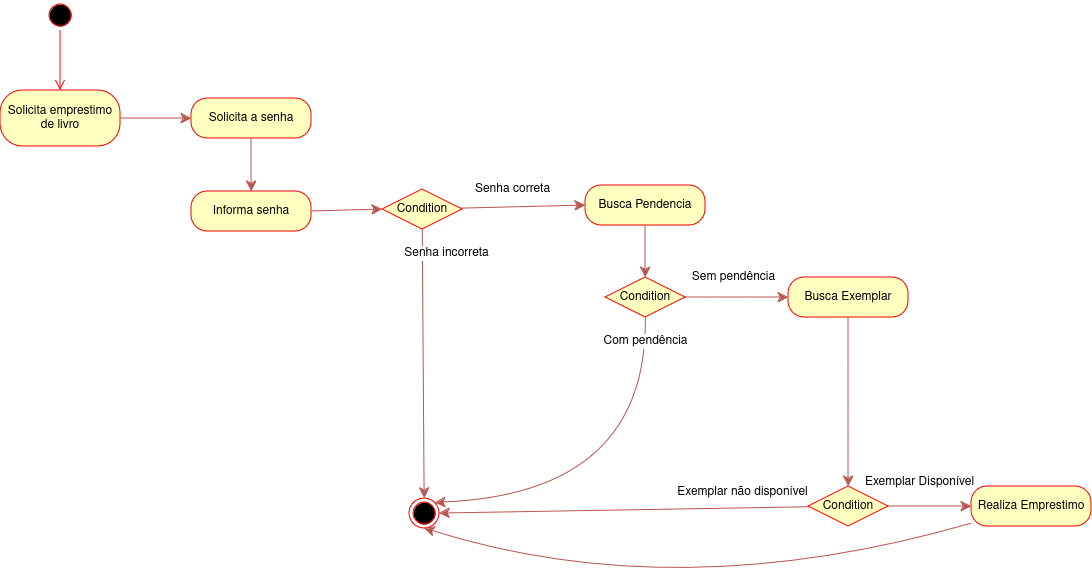

The diagram above was exported from draw.io. Its source (the exported page's mxGraphModel, read from the mxfile embedded in the PNG):
<mxGraphModel dx="1834" dy="790" grid="0" gridSize="10" guides="1" tooltips="1" connect="1" arrows="1" fold="1" page="0" pageScale="1" pageWidth="827" pageHeight="1169" math="0" shadow="0">
  <root>
    <mxCell id="0" />
    <mxCell id="1" parent="0" />
    <mxCell id="SqR9JMa1uNnxBjNf4AIw-37" style="edgeStyle=none;curved=1;rounded=0;orthogonalLoop=1;jettySize=auto;html=1;exitX=1;exitY=0.5;exitDx=0;exitDy=0;entryX=0;entryY=0.5;entryDx=0;entryDy=0;fontSize=12;startSize=8;endSize=8;fillColor=#f8cecc;strokeColor=#b85450;" parent="1" source="SqR9JMa1uNnxBjNf4AIw-8" target="SqR9JMa1uNnxBjNf4AIw-17" edge="1">
      <mxGeometry relative="1" as="geometry" />
    </mxCell>
    <mxCell id="SqR9JMa1uNnxBjNf4AIw-8" value="Informa senha" style="rounded=1;whiteSpace=wrap;html=1;arcSize=40;fontColor=#000000;fillColor=#ffffc0;strokeColor=#ff0000;" parent="1" vertex="1">
      <mxGeometry x="-111" y="381" width="120" height="40" as="geometry" />
    </mxCell>
    <mxCell id="SqR9JMa1uNnxBjNf4AIw-34" style="edgeStyle=none;curved=1;rounded=0;orthogonalLoop=1;jettySize=auto;html=1;exitX=1;exitY=0.5;exitDx=0;exitDy=0;entryX=0;entryY=0.5;entryDx=0;entryDy=0;fontSize=12;startSize=8;endSize=8;fillColor=#f8cecc;strokeColor=#b85450;" parent="1" source="SqR9JMa1uNnxBjNf4AIw-10" target="SqR9JMa1uNnxBjNf4AIw-14" edge="1">
      <mxGeometry relative="1" as="geometry" />
    </mxCell>
    <mxCell id="SqR9JMa1uNnxBjNf4AIw-10" value="Solicita emprestimo de livro" style="rounded=1;whiteSpace=wrap;html=1;arcSize=40;fontColor=#000000;fillColor=#ffffc0;strokeColor=#ff0000;" parent="1" vertex="1">
      <mxGeometry x="-302" y="280" width="120" height="56" as="geometry" />
    </mxCell>
    <mxCell id="SqR9JMa1uNnxBjNf4AIw-36" style="edgeStyle=none;curved=1;rounded=0;orthogonalLoop=1;jettySize=auto;html=1;exitX=0.5;exitY=1;exitDx=0;exitDy=0;entryX=0.5;entryY=0;entryDx=0;entryDy=0;fontSize=12;startSize=8;endSize=8;fillColor=#f8cecc;strokeColor=#b85450;" parent="1" source="SqR9JMa1uNnxBjNf4AIw-14" target="SqR9JMa1uNnxBjNf4AIw-8" edge="1">
      <mxGeometry relative="1" as="geometry" />
    </mxCell>
    <mxCell id="SqR9JMa1uNnxBjNf4AIw-14" value="Solicita a senha" style="rounded=1;whiteSpace=wrap;html=1;arcSize=40;fontColor=#000000;fillColor=#ffffc0;strokeColor=#ff0000;" parent="1" vertex="1">
      <mxGeometry x="-111" y="288" width="120" height="40" as="geometry" />
    </mxCell>
    <mxCell id="SqR9JMa1uNnxBjNf4AIw-46" value="Senha incorreta" style="edgeStyle=none;curved=1;rounded=0;orthogonalLoop=1;jettySize=auto;html=1;entryX=0.5;entryY=0;entryDx=0;entryDy=0;fontSize=12;startSize=8;endSize=8;fillColor=#f8cecc;strokeColor=#b85450;" parent="1" source="SqR9JMa1uNnxBjNf4AIw-17" target="SqR9JMa1uNnxBjNf4AIw-22" edge="1">
      <mxGeometry x="-0.8199" y="24" relative="1" as="geometry">
        <mxPoint as="offset" />
      </mxGeometry>
    </mxCell>
    <mxCell id="SqR9JMa1uNnxBjNf4AIw-47" value="Senha correta" style="edgeStyle=none;curved=1;rounded=0;orthogonalLoop=1;jettySize=auto;html=1;entryX=0;entryY=0.5;entryDx=0;entryDy=0;fontSize=12;startSize=8;endSize=8;fillColor=#f8cecc;strokeColor=#b85450;" parent="1" source="SqR9JMa1uNnxBjNf4AIw-17" target="SqR9JMa1uNnxBjNf4AIw-23" edge="1">
      <mxGeometry x="-0.1622" y="18" relative="1" as="geometry">
        <mxPoint as="offset" />
      </mxGeometry>
    </mxCell>
    <mxCell id="SqR9JMa1uNnxBjNf4AIw-17" value="Condition" style="rhombus;whiteSpace=wrap;html=1;fontColor=#000000;fillColor=#ffffc0;strokeColor=#ff0000;" parent="1" vertex="1">
      <mxGeometry x="80" y="379" width="80" height="40" as="geometry" />
    </mxCell>
    <mxCell id="SqR9JMa1uNnxBjNf4AIw-22" value="" style="ellipse;html=1;shape=endState;fillColor=#000000;strokeColor=#ff0000;" parent="1" vertex="1">
      <mxGeometry x="107" y="688" width="30" height="30" as="geometry" />
    </mxCell>
    <mxCell id="SqR9JMa1uNnxBjNf4AIw-48" style="edgeStyle=none;curved=1;rounded=0;orthogonalLoop=1;jettySize=auto;html=1;entryX=0.5;entryY=0;entryDx=0;entryDy=0;fontSize=12;startSize=8;endSize=8;fillColor=#f8cecc;strokeColor=#b85450;" parent="1" source="SqR9JMa1uNnxBjNf4AIw-23" target="SqR9JMa1uNnxBjNf4AIw-25" edge="1">
      <mxGeometry relative="1" as="geometry" />
    </mxCell>
    <mxCell id="SqR9JMa1uNnxBjNf4AIw-23" value="Busca Pendencia" style="rounded=1;whiteSpace=wrap;html=1;arcSize=40;fontColor=#000000;fillColor=#ffffc0;strokeColor=#ff0000;" parent="1" vertex="1">
      <mxGeometry x="283" y="375" width="120" height="40" as="geometry" />
    </mxCell>
    <mxCell id="SqR9JMa1uNnxBjNf4AIw-43" value="Com pendência" style="edgeStyle=none;curved=1;rounded=0;orthogonalLoop=1;jettySize=auto;html=1;entryX=1;entryY=0;entryDx=0;entryDy=0;fontSize=12;startSize=8;endSize=8;fillColor=#f8cecc;strokeColor=#b85450;" parent="1" source="SqR9JMa1uNnxBjNf4AIw-25" target="SqR9JMa1uNnxBjNf4AIw-22" edge="1">
      <mxGeometry x="-0.8764" y="-1" relative="1" as="geometry">
        <Array as="points">
          <mxPoint x="346" y="684" />
        </Array>
        <mxPoint as="offset" />
      </mxGeometry>
    </mxCell>
    <mxCell id="SqR9JMa1uNnxBjNf4AIw-44" value="Sem pendência" style="edgeStyle=none;curved=1;rounded=0;orthogonalLoop=1;jettySize=auto;html=1;exitX=1;exitY=0.5;exitDx=0;exitDy=0;entryX=0;entryY=0.5;entryDx=0;entryDy=0;fontSize=12;startSize=8;endSize=8;fillColor=#f8cecc;strokeColor=#b85450;" parent="1" source="SqR9JMa1uNnxBjNf4AIw-25" target="SqR9JMa1uNnxBjNf4AIw-28" edge="1">
      <mxGeometry x="-0.068" y="20" relative="1" as="geometry">
        <mxPoint as="offset" />
      </mxGeometry>
    </mxCell>
    <mxCell id="SqR9JMa1uNnxBjNf4AIw-25" value="Condition" style="rhombus;whiteSpace=wrap;html=1;fontColor=#000000;fillColor=#ffffc0;strokeColor=#ff0000;" parent="1" vertex="1">
      <mxGeometry x="303" y="467" width="80" height="40" as="geometry" />
    </mxCell>
    <mxCell id="SqR9JMa1uNnxBjNf4AIw-49" style="edgeStyle=none;curved=1;rounded=0;orthogonalLoop=1;jettySize=auto;html=1;entryX=0.5;entryY=0;entryDx=0;entryDy=0;fontSize=12;startSize=8;endSize=8;fillColor=#f8cecc;strokeColor=#b85450;" parent="1" source="SqR9JMa1uNnxBjNf4AIw-28" target="SqR9JMa1uNnxBjNf4AIw-30" edge="1">
      <mxGeometry relative="1" as="geometry" />
    </mxCell>
    <mxCell id="SqR9JMa1uNnxBjNf4AIw-28" value="Busca Exemplar" style="rounded=1;whiteSpace=wrap;html=1;arcSize=40;fontColor=#000000;fillColor=#ffffc0;strokeColor=#ff0000;" parent="1" vertex="1">
      <mxGeometry x="486" y="467" width="120" height="40" as="geometry" />
    </mxCell>
    <mxCell id="SqR9JMa1uNnxBjNf4AIw-41" value="Exemplar Disponível" style="edgeStyle=none;curved=1;rounded=0;orthogonalLoop=1;jettySize=auto;html=1;exitX=1;exitY=0.5;exitDx=0;exitDy=0;entryX=0;entryY=0.5;entryDx=0;entryDy=0;fontSize=12;startSize=8;endSize=8;fillColor=#f8cecc;strokeColor=#b85450;" parent="1" source="SqR9JMa1uNnxBjNf4AIw-30" target="SqR9JMa1uNnxBjNf4AIw-38" edge="1">
      <mxGeometry x="-0.253" y="24" relative="1" as="geometry">
        <mxPoint as="offset" />
      </mxGeometry>
    </mxCell>
    <mxCell id="SqR9JMa1uNnxBjNf4AIw-42" value="Exemplar não disponível" style="edgeStyle=none;curved=1;rounded=0;orthogonalLoop=1;jettySize=auto;html=1;entryX=1;entryY=0.5;entryDx=0;entryDy=0;fontSize=12;startSize=8;endSize=8;fillColor=#f8cecc;strokeColor=#b85450;" parent="1" source="SqR9JMa1uNnxBjNf4AIw-30" target="SqR9JMa1uNnxBjNf4AIw-22" edge="1">
      <mxGeometry x="-0.6379" y="-16" relative="1" as="geometry">
        <mxPoint as="offset" />
      </mxGeometry>
    </mxCell>
    <mxCell id="SqR9JMa1uNnxBjNf4AIw-30" value="Condition" style="rhombus;whiteSpace=wrap;html=1;fontColor=#000000;fillColor=#ffffc0;strokeColor=#ff0000;" parent="1" vertex="1">
      <mxGeometry x="506" y="676" width="80" height="40" as="geometry" />
    </mxCell>
    <mxCell id="SqR9JMa1uNnxBjNf4AIw-52" style="edgeStyle=none;curved=1;rounded=0;orthogonalLoop=1;jettySize=auto;html=1;entryX=0.5;entryY=1;entryDx=0;entryDy=0;fontSize=12;startSize=8;endSize=8;fillColor=#f8cecc;strokeColor=#b85450;" parent="1" source="SqR9JMa1uNnxBjNf4AIw-38" target="SqR9JMa1uNnxBjNf4AIw-22" edge="1">
      <mxGeometry relative="1" as="geometry">
        <Array as="points">
          <mxPoint x="375" y="798" />
        </Array>
      </mxGeometry>
    </mxCell>
    <mxCell id="SqR9JMa1uNnxBjNf4AIw-38" value="Realiza Emprestimo" style="rounded=1;whiteSpace=wrap;html=1;arcSize=40;fontColor=#000000;fillColor=#ffffc0;strokeColor=#ff0000;" parent="1" vertex="1">
      <mxGeometry x="669" y="676" width="120" height="40" as="geometry" />
    </mxCell>
    <mxCell id="SqR9JMa1uNnxBjNf4AIw-50" value="" style="ellipse;html=1;shape=startState;fillColor=#000000;strokeColor=#ff0000;" parent="1" vertex="1">
      <mxGeometry x="-257" y="190" width="30" height="30" as="geometry" />
    </mxCell>
    <mxCell id="SqR9JMa1uNnxBjNf4AIw-51" value="" style="edgeStyle=orthogonalEdgeStyle;html=1;verticalAlign=bottom;endArrow=open;endSize=8;strokeColor=#ff0000;rounded=0;fontSize=12;curved=1;" parent="1" source="SqR9JMa1uNnxBjNf4AIw-50" edge="1">
      <mxGeometry relative="1" as="geometry">
        <mxPoint x="-242" y="280" as="targetPoint" />
      </mxGeometry>
    </mxCell>
  </root>
</mxGraphModel>